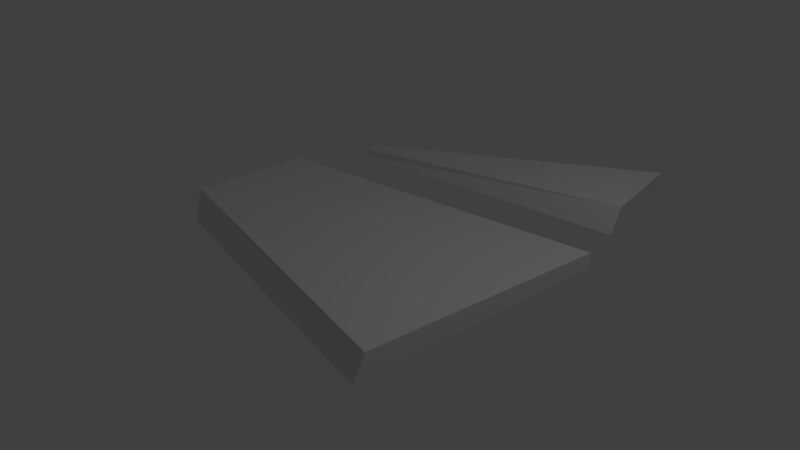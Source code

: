 # Source: roadRock3.blend  (saved by Blender 2.75.0; exported with 4.5.12 LTS)
import bpy
from mathutils import Matrix  # noqa: F401  (used for matrix-valued properties, if any)

bpy.ops.wm.read_factory_settings(use_empty=True)
scene = bpy.context.scene
scene.name = 'Scene'

# ---- collections
col_collection_1 = bpy.data.collections.new('Collection 1'); scene.collection.children.link(col_collection_1)

# ---- materials (node trees are filled in below, after node groups)
mat_material = bpy.data.materials.new('Material')
mat_material.alpha_threshold = 0.0
mat_material.use_transparent_shadow = False
mat_material.roughness = 0.5
mat_material.line_color = (0.0, 0.0, 0.0, 1.0)

# ---- material node trees

# ---- world
world_world = bpy.data.worlds.new('World'); scene.world = world_world
world_world.color = (0.05088, 0.05088, 0.05088)
world_world.use_sun_shadow = False
world_world.sun_shadow_jitter_overblur = 0.0
world_world.cycles.sampling_method = 'MANUAL'
world_world.cycles.sample_map_resolution = 256

# ---- cameras
cam_camera = bpy.data.cameras.new('Camera')
cam_camera.clip_end = 100.0
cam_camera.lens = 35.0
cam_camera.sensor_width = 32.0
cam_camera.sensor_height = 18.0
cam_camera.ortho_scale = 7.314
cam_camera.dof.focus_distance = 0.0
cam_camera.dof.aperture_fstop = 128.0

# ---- lights
light_lamp = bpy.data.lights.new('Lamp', 'POINT')
light_lamp.transmission_factor = 0.0
light_lamp.cutoff_distance = 30.0
light_lamp.energy = 100.0
light_lamp.shadow_buffer_clip_start = 1.001
light_lamp.shadow_soft_size = 0.1
light_lamp.shadow_maximum_resolution = 0.006
light_lamp.use_absolute_resolution = True
light_lamp.cycles.use_multiple_importance_sampling = False

# ---- meshes
me_cube = bpy.data.meshes.new('Cube')
me_cube.from_pydata([(2.133, 1.693, -0.02548), (1.916, -1.996, -0.01477), (-2.509, -1.088, -0.01477), (-2.681, 0.8838, -0.02548), (2.133, 1.693, 0.1998), (1.93, -1.832, 0.3245), (-2.494, -0.9667, 0.4328), (-2.681, 0.8838, 0.3081), (1.797, 2.651, -0.02548), (-2.654, 2.216, -0.02548), (1.797, 2.823, 0.3352), (-2.654, 2.216, 0.09373), (1.548, 4.039, -0.02548), (-2.64, 2.469, -0.02548), (1.548, 4.211, 0.3352), (-2.64, 2.469, 0.09373)], [], [(0, 1, 2, 3), (4, 7, 6, 5), (0, 4, 5, 1), (1, 5, 6, 2), (2, 6, 7, 3), (9, 8, 10, 11), (9, 11, 15, 13), (3, 7, 4, 0), (14, 12, 13, 15), (8, 9, 13, 12), (11, 10, 14, 15), (10, 8, 12, 14)])
me_cube.materials.append(mat_material)
me_cube.use_remesh_preserve_volume = False
me_cube.use_remesh_preserve_attributes = False
me_cube.use_mirror_vertex_groups = False
me_cube.update()

# ---- objects
ob_roadrock3 = bpy.data.objects.new('roadrock3', me_cube)
ob_lamp = bpy.data.objects.new('Lamp', light_lamp)
ob_camera = bpy.data.objects.new('Camera', cam_camera)

# ---- transforms, parenting, visibility, modifiers, constraints
ob_roadrock3.location = (0.0, 0.0, 0.0)
ob_roadrock3.lock_rotations_4d = False
ob_roadrock3.empty_display_type = 'ARROWS'
ob_roadrock3.lineart.crease_threshold = 0.0
ob_lamp.location = (4.076, 1.005, 5.904)
ob_lamp.rotation_euler = (0.6503, 0.05522, 1.866)
ob_lamp.lock_rotations_4d = False
ob_lamp.empty_display_type = 'ARROWS'
ob_lamp.color = (0.0, 0.0, 0.0, 0.0)
ob_lamp.lineart.crease_threshold = 0.0
ob_camera.location = (7.481, -6.508, 5.344)
ob_camera.rotation_euler = (1.109, 0.01082, 0.8149)
ob_camera.lock_rotations_4d = False
ob_camera.empty_display_type = 'ARROWS'
ob_camera.color = (0.0, 0.0, 0.0, 0.0)
ob_camera.display_type = 'WIRE'
ob_camera.lineart.crease_threshold = 0.0

# ---- collection membership
col_collection_1.objects.link(ob_roadrock3)
col_collection_1.objects.link(ob_lamp)
col_collection_1.objects.link(ob_camera)

# ---- scene / render settings (as saved in the file)
scene.camera = ob_camera
scene.frame_start = 1; scene.frame_end = 250; scene.frame_set(1)
scene.render.engine = 'BLENDER_EEVEE_NEXT'
scene.render.resolution_percentage = 50
scene.render.dither_intensity = 0.0
scene.cycles.use_denoising = False
scene.cycles.samples = 10
scene.cycles.sampling_pattern = 'TABULATED_SOBOL'
scene.cycles.light_sampling_threshold = 0.0
scene.cycles.use_adaptive_sampling = False
scene.cycles.use_light_tree = False
scene.cycles.blur_glossy = 0.0
scene.cycles.pixel_filter_type = 'GAUSSIAN'
scene.cycles.sample_clamp_indirect = 0.0
scene.view_settings.view_transform = 'Standard'
bpy.context.view_layer.update()

